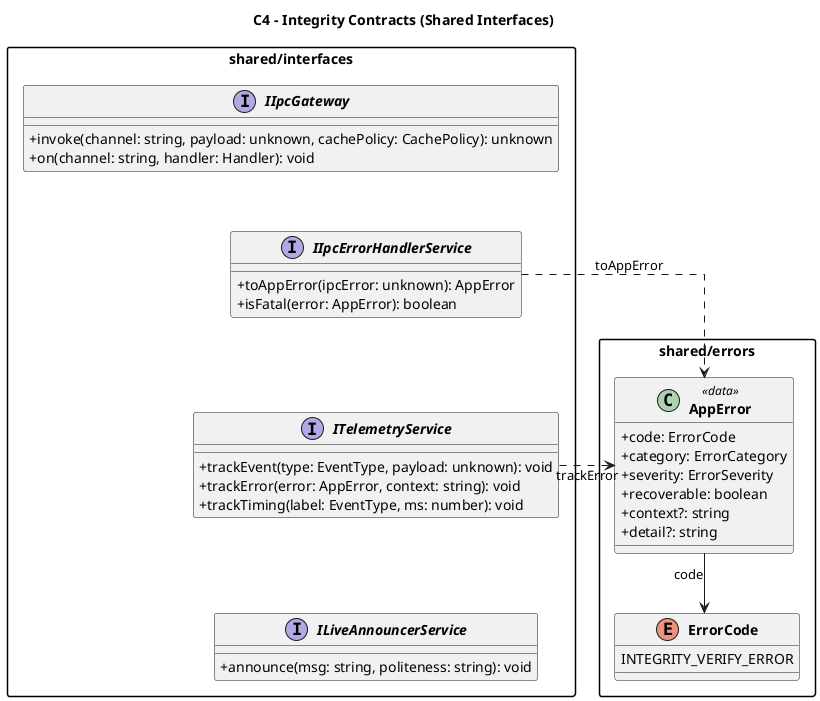

The diagram above was rendered by PlantUML. Its source (embedded in the PNG):
@startuml C4_Integrity_Domain_Contracts

title C4 - Integrity Contracts (Shared Interfaces)

top to bottom direction
skinparam classAttributeIconSize 0
skinparam classFontStyle bold
skinparam packageStyle rectangle
skinparam linetype ortho

package "shared/errors" {
  class AppError <<data>> {
    +code: ErrorCode
    +category: ErrorCategory
    +severity: ErrorSeverity
    +recoverable: boolean
    +context?: string
    +detail?: string
  }

  enum ErrorCode {
    INTEGRITY_VERIFY_ERROR
  }
}

package "shared/interfaces" {
  interface IIpcGateway {
    +invoke(channel: string, payload: unknown, cachePolicy: CachePolicy): unknown
    +on(channel: string, handler: Handler): void
  }

  interface IIpcErrorHandlerService {
    +toAppError(ipcError: unknown): AppError
    +isFatal(error: AppError): boolean
  }

  interface ITelemetryService {
    +trackEvent(type: EventType, payload: unknown): void
    +trackError(error: AppError, context: string): void
    +trackTiming(label: EventType, ms: number): void
  }

  interface ILiveAnnouncerService {
    +announce(msg: string, politeness: string): void
  }
}

IIpcErrorHandlerService ..> AppError : toAppError
ITelemetryService ..> AppError : trackError
AppError --> ErrorCode : code

' Force vertical ordering for shared/interfaces stack.
AppError -[hidden]down-> IIpcGateway
IIpcGateway -[hidden]down-> IIpcErrorHandlerService
IIpcErrorHandlerService -[hidden]down-> ITelemetryService
ITelemetryService -[hidden]down-> ILiveAnnouncerService

@enduml